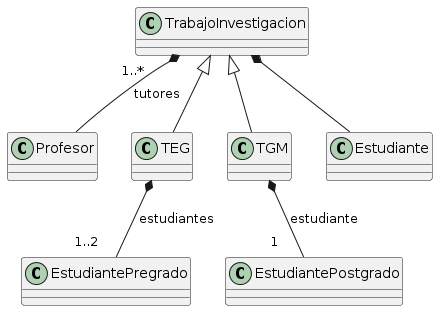

The diagram above was rendered by PlantUML. Its source (embedded in the PNG):
@startuml
class TrabajoInvestigacion
class Profesor

class TEG extends TrabajoInvestigacion
class TGM extends TrabajoInvestigacion

class EstudiantePregrado 

class EstudiantePostgrado 

TrabajoInvestigacion "1..*     " *--  Profesor: tutores
TrabajoInvestigacion *-- Estudiante
TEG *-- "1..2    "EstudiantePregrado: estudiantes
TGM *-- "1     "EstudiantePostgrado: estudiante
@enduml